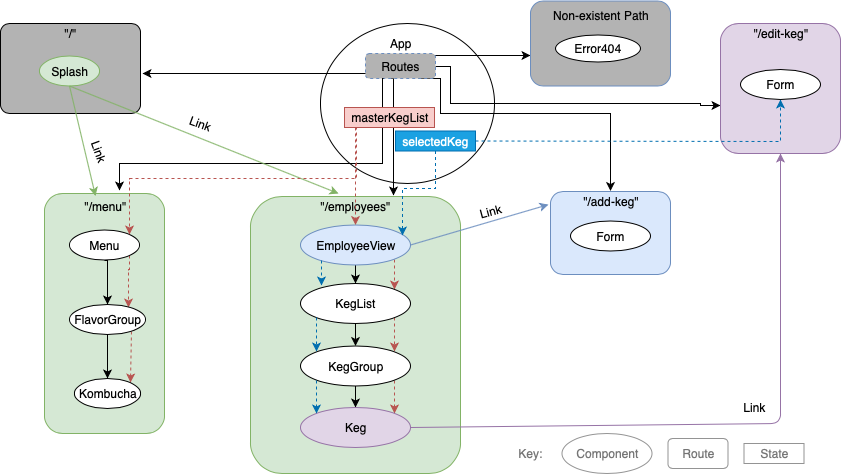

The diagram above was exported from draw.io. Its source (the exported page's mxGraphModel, read from the mxfile embedded in the PNG):
<mxGraphModel dx="1073" dy="805" grid="1" gridSize="10" guides="1" tooltips="1" connect="1" arrows="1" fold="1" page="1" pageScale="1" pageWidth="1100" pageHeight="850" math="0" shadow="0">
  <root>
    <mxCell id="0" />
    <mxCell id="1" parent="0" />
    <mxCell id="o-8N2VXt_mBN-fvuziDn-1" value="" style="ellipse;whiteSpace=wrap;html=1;" parent="1" vertex="1">
      <mxGeometry x="410" y="40" width="174" height="160" as="geometry" />
    </mxCell>
    <mxCell id="o-8N2VXt_mBN-fvuziDn-17" style="edgeStyle=orthogonalEdgeStyle;rounded=0;orthogonalLoop=1;jettySize=auto;html=1;" parent="1" edge="1">
      <mxGeometry relative="1" as="geometry">
        <mxPoint x="480" y="95" as="sourcePoint" />
        <mxPoint x="483" y="212" as="targetPoint" />
        <Array as="points">
          <mxPoint x="483" y="95" />
          <mxPoint x="483" y="212" />
        </Array>
      </mxGeometry>
    </mxCell>
    <mxCell id="o-8N2VXt_mBN-fvuziDn-19" style="edgeStyle=orthogonalEdgeStyle;rounded=0;orthogonalLoop=1;jettySize=auto;html=1;exitX=0.75;exitY=1;exitDx=0;exitDy=0;" parent="1" source="o-8N2VXt_mBN-fvuziDn-2" target="o-8N2VXt_mBN-fvuziDn-12" edge="1">
      <mxGeometry relative="1" as="geometry">
        <Array as="points">
          <mxPoint x="530" y="95" />
          <mxPoint x="530" y="130" />
          <mxPoint x="700" y="130" />
        </Array>
      </mxGeometry>
    </mxCell>
    <mxCell id="o-8N2VXt_mBN-fvuziDn-20" style="edgeStyle=orthogonalEdgeStyle;rounded=0;orthogonalLoop=1;jettySize=auto;html=1;entryX=0;entryY=0.631;entryDx=0;entryDy=0;entryPerimeter=0;" parent="1" source="o-8N2VXt_mBN-fvuziDn-2" target="o-8N2VXt_mBN-fvuziDn-13" edge="1">
      <mxGeometry relative="1" as="geometry">
        <mxPoint x="790" y="160" as="targetPoint" />
        <Array as="points">
          <mxPoint x="540" y="83" />
          <mxPoint x="540" y="120" />
          <mxPoint x="790" y="120" />
          <mxPoint x="790" y="122" />
        </Array>
      </mxGeometry>
    </mxCell>
    <mxCell id="o-8N2VXt_mBN-fvuziDn-62" value="" style="edgeStyle=orthogonalEdgeStyle;rounded=0;orthogonalLoop=1;jettySize=auto;html=1;exitX=0.989;exitY=0.09;exitDx=0;exitDy=0;exitPerimeter=0;" parent="1" source="o-8N2VXt_mBN-fvuziDn-2" edge="1">
      <mxGeometry relative="1" as="geometry">
        <mxPoint x="620" y="72" as="targetPoint" />
        <Array as="points">
          <mxPoint x="620" y="72" />
        </Array>
      </mxGeometry>
    </mxCell>
    <mxCell id="o-8N2VXt_mBN-fvuziDn-2" value="Routes" style="rounded=1;whiteSpace=wrap;html=1;fillColor=#B3B3B3;strokeColor=#6c8ebf;dashed=1;" parent="1" vertex="1">
      <mxGeometry x="455" y="70" width="70" height="25" as="geometry" />
    </mxCell>
    <mxCell id="o-8N2VXt_mBN-fvuziDn-61" value="" style="rounded=1;whiteSpace=wrap;html=1;fillColor=#B3B3B3;strokeColor=#6c8ebf;" parent="1" vertex="1">
      <mxGeometry x="620" y="17.5" width="140" height="85" as="geometry" />
    </mxCell>
    <mxCell id="o-8N2VXt_mBN-fvuziDn-3" value="" style="rounded=1;whiteSpace=wrap;html=1;fillColor=#B3B3B3;arcSize=10;" parent="1" vertex="1">
      <mxGeometry x="90" y="40" width="140" height="90" as="geometry" />
    </mxCell>
    <mxCell id="o-8N2VXt_mBN-fvuziDn-16" style="edgeStyle=orthogonalEdgeStyle;rounded=0;orthogonalLoop=1;jettySize=auto;html=1;" parent="1" edge="1">
      <mxGeometry relative="1" as="geometry">
        <mxPoint x="232" y="90" as="targetPoint" />
        <mxPoint x="455" y="90" as="sourcePoint" />
        <Array as="points">
          <mxPoint x="232" y="90" />
        </Array>
      </mxGeometry>
    </mxCell>
    <mxCell id="o-8N2VXt_mBN-fvuziDn-18" style="edgeStyle=orthogonalEdgeStyle;rounded=0;orthogonalLoop=1;jettySize=auto;html=1;exitX=0.25;exitY=1;exitDx=0;exitDy=0;" parent="1" source="o-8N2VXt_mBN-fvuziDn-2" edge="1">
      <mxGeometry relative="1" as="geometry">
        <mxPoint x="209" y="207" as="targetPoint" />
        <Array as="points">
          <mxPoint x="472" y="180" />
          <mxPoint x="209" y="180" />
        </Array>
      </mxGeometry>
    </mxCell>
    <mxCell id="o-8N2VXt_mBN-fvuziDn-4" value="App" style="text;html=1;strokeColor=none;fillColor=none;align=center;verticalAlign=middle;whiteSpace=wrap;rounded=0;" parent="1" vertex="1">
      <mxGeometry x="470" y="50" width="40" height="20" as="geometry" />
    </mxCell>
    <mxCell id="o-8N2VXt_mBN-fvuziDn-5" value="&quot;/&quot;" style="text;html=1;strokeColor=none;fillColor=none;align=center;verticalAlign=middle;whiteSpace=wrap;rounded=0;" parent="1" vertex="1">
      <mxGeometry x="140" y="40" width="40" height="20" as="geometry" />
    </mxCell>
    <mxCell id="o-8N2VXt_mBN-fvuziDn-7" value="" style="rounded=1;whiteSpace=wrap;html=1;fillColor=#d5e8d4;strokeColor=#82b366;" parent="1" vertex="1">
      <mxGeometry x="134" y="210" width="120" height="240" as="geometry" />
    </mxCell>
    <mxCell id="o-8N2VXt_mBN-fvuziDn-8" value="&quot;/menu&quot;" style="text;html=1;strokeColor=none;fillColor=none;align=center;verticalAlign=middle;whiteSpace=wrap;rounded=0;" parent="1" vertex="1">
      <mxGeometry x="175" y="212.5" width="40" height="20" as="geometry" />
    </mxCell>
    <mxCell id="o-8N2VXt_mBN-fvuziDn-9" value="" style="rounded=1;whiteSpace=wrap;html=1;fillColor=#d5e8d4;strokeColor=#82b366;" parent="1" vertex="1">
      <mxGeometry x="340" y="213" width="210" height="277" as="geometry" />
    </mxCell>
    <mxCell id="o-8N2VXt_mBN-fvuziDn-10" value="&quot;/employees&quot;" style="text;html=1;strokeColor=none;fillColor=none;align=center;verticalAlign=middle;whiteSpace=wrap;rounded=0;" parent="1" vertex="1">
      <mxGeometry x="425" y="212.5" width="40" height="20" as="geometry" />
    </mxCell>
    <mxCell id="o-8N2VXt_mBN-fvuziDn-11" value="" style="rounded=1;whiteSpace=wrap;html=1;fillColor=#dae8fc;strokeColor=#6c8ebf;" parent="1" vertex="1">
      <mxGeometry x="640" y="208" width="120" height="83" as="geometry" />
    </mxCell>
    <mxCell id="o-8N2VXt_mBN-fvuziDn-12" value="&quot;/add-keg&quot;" style="text;html=1;strokeColor=none;fillColor=none;align=center;verticalAlign=middle;whiteSpace=wrap;rounded=0;" parent="1" vertex="1">
      <mxGeometry x="650" y="207.5" width="100" height="20" as="geometry" />
    </mxCell>
    <mxCell id="o-8N2VXt_mBN-fvuziDn-13" value="" style="rounded=1;whiteSpace=wrap;html=1;fillColor=#e1d5e7;strokeColor=#9673a6;" parent="1" vertex="1">
      <mxGeometry x="810" y="40" width="120" height="130" as="geometry" />
    </mxCell>
    <mxCell id="o-8N2VXt_mBN-fvuziDn-14" value="&quot;/edit-keg&quot;" style="text;html=1;strokeColor=none;fillColor=none;align=center;verticalAlign=middle;whiteSpace=wrap;rounded=0;" parent="1" vertex="1">
      <mxGeometry x="810" y="40" width="120" height="20" as="geometry" />
    </mxCell>
    <mxCell id="o-8N2VXt_mBN-fvuziDn-21" value="Splash" style="ellipse;whiteSpace=wrap;html=1;fillColor=#d5e8d4;strokeColor=#82b366;" parent="1" vertex="1">
      <mxGeometry x="129" y="72.5" width="60" height="30" as="geometry" />
    </mxCell>
    <mxCell id="o-8N2VXt_mBN-fvuziDn-33" style="edgeStyle=orthogonalEdgeStyle;rounded=0;orthogonalLoop=1;jettySize=auto;html=1;exitX=0.5;exitY=1;exitDx=0;exitDy=0;entryX=0.5;entryY=0;entryDx=0;entryDy=0;" parent="1" source="o-8N2VXt_mBN-fvuziDn-27" target="o-8N2VXt_mBN-fvuziDn-29" edge="1">
      <mxGeometry relative="1" as="geometry">
        <Array as="points">
          <mxPoint x="197" y="277" />
        </Array>
      </mxGeometry>
    </mxCell>
    <mxCell id="V0KLzRqlV1kkiFVkYmSW-6" style="edgeStyle=orthogonalEdgeStyle;rounded=0;orthogonalLoop=1;jettySize=auto;html=1;exitX=1;exitY=1;exitDx=0;exitDy=0;entryX=0.776;entryY=0.1;entryDx=0;entryDy=0;entryPerimeter=0;dashed=1;fillColor=#f8cecc;strokeColor=#b85450;" edge="1" parent="1" source="o-8N2VXt_mBN-fvuziDn-27" target="o-8N2VXt_mBN-fvuziDn-29">
      <mxGeometry relative="1" as="geometry">
        <Array as="points">
          <mxPoint x="219" y="286" />
          <mxPoint x="218" y="286" />
        </Array>
      </mxGeometry>
    </mxCell>
    <mxCell id="o-8N2VXt_mBN-fvuziDn-27" value="Menu" style="ellipse;whiteSpace=wrap;html=1;fillColor=#FFFFFF;" parent="1" vertex="1">
      <mxGeometry x="159" y="246.5" width="70" height="30" as="geometry" />
    </mxCell>
    <mxCell id="o-8N2VXt_mBN-fvuziDn-34" style="edgeStyle=orthogonalEdgeStyle;rounded=0;orthogonalLoop=1;jettySize=auto;html=1;exitX=0.5;exitY=1;exitDx=0;exitDy=0;entryX=0.5;entryY=0;entryDx=0;entryDy=0;" parent="1" source="o-8N2VXt_mBN-fvuziDn-29" target="o-8N2VXt_mBN-fvuziDn-30" edge="1">
      <mxGeometry relative="1" as="geometry" />
    </mxCell>
    <mxCell id="V0KLzRqlV1kkiFVkYmSW-8" style="edgeStyle=orthogonalEdgeStyle;rounded=0;orthogonalLoop=1;jettySize=auto;html=1;exitX=1;exitY=1;exitDx=0;exitDy=0;entryX=1;entryY=0;entryDx=0;entryDy=0;dashed=1;fillColor=#f8cecc;strokeColor=#b85450;" edge="1" parent="1" source="o-8N2VXt_mBN-fvuziDn-29" target="o-8N2VXt_mBN-fvuziDn-30">
      <mxGeometry relative="1" as="geometry">
        <Array as="points">
          <mxPoint x="221" y="346" />
        </Array>
      </mxGeometry>
    </mxCell>
    <mxCell id="o-8N2VXt_mBN-fvuziDn-29" value="FlavorGroup" style="ellipse;whiteSpace=wrap;html=1;fillColor=#FFFFFF;" parent="1" vertex="1">
      <mxGeometry x="159" y="321" width="76" height="30" as="geometry" />
    </mxCell>
    <mxCell id="o-8N2VXt_mBN-fvuziDn-30" value="Kombucha" style="ellipse;whiteSpace=wrap;html=1;fillColor=#FFFFFF;" parent="1" vertex="1">
      <mxGeometry x="164" y="395" width="66" height="30" as="geometry" />
    </mxCell>
    <mxCell id="o-8N2VXt_mBN-fvuziDn-40" value="" style="edgeStyle=orthogonalEdgeStyle;rounded=0;orthogonalLoop=1;jettySize=auto;html=1;" parent="1" source="o-8N2VXt_mBN-fvuziDn-35" target="o-8N2VXt_mBN-fvuziDn-39" edge="1">
      <mxGeometry relative="1" as="geometry" />
    </mxCell>
    <mxCell id="V0KLzRqlV1kkiFVkYmSW-9" style="edgeStyle=orthogonalEdgeStyle;rounded=0;orthogonalLoop=1;jettySize=auto;html=1;exitX=1;exitY=1;exitDx=0;exitDy=0;entryX=1;entryY=0;entryDx=0;entryDy=0;dashed=1;fillColor=#f8cecc;strokeColor=#b85450;" edge="1" parent="1" source="o-8N2VXt_mBN-fvuziDn-35" target="o-8N2VXt_mBN-fvuziDn-39">
      <mxGeometry relative="1" as="geometry" />
    </mxCell>
    <mxCell id="o-8N2VXt_mBN-fvuziDn-35" value="EmployeeView" style="ellipse;whiteSpace=wrap;html=1;fillColor=#dae8fc;strokeColor=#6c8ebf;" parent="1" vertex="1">
      <mxGeometry x="390" y="241.5" width="110" height="40" as="geometry" />
    </mxCell>
    <mxCell id="o-8N2VXt_mBN-fvuziDn-42" value="" style="edgeStyle=orthogonalEdgeStyle;rounded=0;orthogonalLoop=1;jettySize=auto;html=1;" parent="1" source="o-8N2VXt_mBN-fvuziDn-39" target="o-8N2VXt_mBN-fvuziDn-41" edge="1">
      <mxGeometry relative="1" as="geometry" />
    </mxCell>
    <mxCell id="V0KLzRqlV1kkiFVkYmSW-10" style="edgeStyle=orthogonalEdgeStyle;rounded=0;orthogonalLoop=1;jettySize=auto;html=1;exitX=1;exitY=1;exitDx=0;exitDy=0;entryX=1;entryY=0;entryDx=0;entryDy=0;dashed=1;fillColor=#f8cecc;strokeColor=#b85450;" edge="1" parent="1" source="o-8N2VXt_mBN-fvuziDn-39" target="o-8N2VXt_mBN-fvuziDn-41">
      <mxGeometry relative="1" as="geometry" />
    </mxCell>
    <mxCell id="o-8N2VXt_mBN-fvuziDn-39" value="KegList" style="ellipse;whiteSpace=wrap;html=1;fillColor=#FFFFFF;" parent="1" vertex="1">
      <mxGeometry x="390" y="300" width="110" height="40" as="geometry" />
    </mxCell>
    <mxCell id="o-8N2VXt_mBN-fvuziDn-44" value="" style="edgeStyle=orthogonalEdgeStyle;rounded=0;orthogonalLoop=1;jettySize=auto;html=1;" parent="1" source="o-8N2VXt_mBN-fvuziDn-41" target="o-8N2VXt_mBN-fvuziDn-43" edge="1">
      <mxGeometry relative="1" as="geometry" />
    </mxCell>
    <mxCell id="V0KLzRqlV1kkiFVkYmSW-11" style="edgeStyle=orthogonalEdgeStyle;rounded=0;orthogonalLoop=1;jettySize=auto;html=1;exitX=1;exitY=1;exitDx=0;exitDy=0;entryX=1;entryY=0;entryDx=0;entryDy=0;dashed=1;fillColor=#f8cecc;strokeColor=#b85450;" edge="1" parent="1" source="o-8N2VXt_mBN-fvuziDn-41" target="o-8N2VXt_mBN-fvuziDn-43">
      <mxGeometry relative="1" as="geometry" />
    </mxCell>
    <mxCell id="o-8N2VXt_mBN-fvuziDn-41" value="KegGroup" style="ellipse;whiteSpace=wrap;html=1;fillColor=#FFFFFF;" parent="1" vertex="1">
      <mxGeometry x="390" y="362.5" width="110" height="40" as="geometry" />
    </mxCell>
    <mxCell id="o-8N2VXt_mBN-fvuziDn-43" value="Keg" style="ellipse;whiteSpace=wrap;html=1;fillColor=#e1d5e7;strokeColor=#9673a6;" parent="1" vertex="1">
      <mxGeometry x="390" y="424" width="110" height="40" as="geometry" />
    </mxCell>
    <mxCell id="o-8N2VXt_mBN-fvuziDn-51" value="Form" style="ellipse;whiteSpace=wrap;html=1;fillColor=#FFFFFF;" parent="1" vertex="1">
      <mxGeometry x="660" y="237.5" width="80" height="30" as="geometry" />
    </mxCell>
    <mxCell id="o-8N2VXt_mBN-fvuziDn-58" value="Form" style="ellipse;whiteSpace=wrap;html=1;fillColor=#FFFFFF;" parent="1" vertex="1">
      <mxGeometry x="830" y="86" width="80" height="30" as="geometry" />
    </mxCell>
    <mxCell id="o-8N2VXt_mBN-fvuziDn-63" value="Non-existent Path" style="text;html=1;strokeColor=none;fillColor=none;align=center;verticalAlign=middle;whiteSpace=wrap;rounded=0;" parent="1" vertex="1">
      <mxGeometry x="640" y="21.5" width="100" height="20" as="geometry" />
    </mxCell>
    <mxCell id="o-8N2VXt_mBN-fvuziDn-64" value="Error404" style="ellipse;whiteSpace=wrap;html=1;" parent="1" vertex="1">
      <mxGeometry x="645" y="51.5" width="85" height="27" as="geometry" />
    </mxCell>
    <mxCell id="o-8N2VXt_mBN-fvuziDn-65" value="" style="endArrow=classic;html=1;fillColor=#d5e8d4;strokeColor=#82b366;exitX=0.5;exitY=1;exitDx=0;exitDy=0;entryX=0.25;entryY=0;entryDx=0;entryDy=0;" parent="1" source="o-8N2VXt_mBN-fvuziDn-21" target="o-8N2VXt_mBN-fvuziDn-8" edge="1">
      <mxGeometry width="50" height="50" relative="1" as="geometry">
        <mxPoint x="90" y="560" as="sourcePoint" />
        <mxPoint x="140" y="510" as="targetPoint" />
      </mxGeometry>
    </mxCell>
    <mxCell id="o-8N2VXt_mBN-fvuziDn-66" value="" style="endArrow=classic;html=1;fillColor=#d5e8d4;strokeColor=#82b366;exitX=0.5;exitY=1;exitDx=0;exitDy=0;entryX=0.075;entryY=-0.125;entryDx=0;entryDy=0;entryPerimeter=0;" parent="1" source="o-8N2VXt_mBN-fvuziDn-21" target="o-8N2VXt_mBN-fvuziDn-10" edge="1">
      <mxGeometry width="50" height="50" relative="1" as="geometry">
        <mxPoint x="90" y="560" as="sourcePoint" />
        <mxPoint x="140" y="510" as="targetPoint" />
      </mxGeometry>
    </mxCell>
    <mxCell id="o-8N2VXt_mBN-fvuziDn-67" value="" style="endArrow=classic;html=1;exitX=1;exitY=0.5;exitDx=0;exitDy=0;entryX=-0.017;entryY=0.158;entryDx=0;entryDy=0;entryPerimeter=0;fillColor=#dae8fc;strokeColor=#6c8ebf;" parent="1" source="o-8N2VXt_mBN-fvuziDn-35" target="o-8N2VXt_mBN-fvuziDn-11" edge="1">
      <mxGeometry width="50" height="50" relative="1" as="geometry">
        <mxPoint x="570" y="300" as="sourcePoint" />
        <mxPoint x="620" y="250" as="targetPoint" />
      </mxGeometry>
    </mxCell>
    <mxCell id="o-8N2VXt_mBN-fvuziDn-68" value="" style="endArrow=classic;html=1;fillColor=#e1d5e7;strokeColor=#9673a6;exitX=1;exitY=0.5;exitDx=0;exitDy=0;entryX=0.5;entryY=1;entryDx=0;entryDy=0;" parent="1" source="o-8N2VXt_mBN-fvuziDn-43" target="o-8N2VXt_mBN-fvuziDn-13" edge="1">
      <mxGeometry width="50" height="50" relative="1" as="geometry">
        <mxPoint x="610" y="475" as="sourcePoint" />
        <mxPoint x="660" y="425" as="targetPoint" />
        <Array as="points">
          <mxPoint x="870" y="440" />
        </Array>
      </mxGeometry>
    </mxCell>
    <mxCell id="o-8N2VXt_mBN-fvuziDn-69" value="Link" style="text;html=1;align=center;verticalAlign=middle;whiteSpace=wrap;rounded=0;rotation=20;" parent="1" vertex="1">
      <mxGeometry x="270" y="130" width="40" height="20" as="geometry" />
    </mxCell>
    <mxCell id="o-8N2VXt_mBN-fvuziDn-70" value="Link" style="text;html=1;align=center;verticalAlign=middle;whiteSpace=wrap;rounded=0;rotation=70;" parent="1" vertex="1">
      <mxGeometry x="169" y="157.5" width="40" height="20" as="geometry" />
    </mxCell>
    <mxCell id="o-8N2VXt_mBN-fvuziDn-71" value="Link" style="text;html=1;align=center;verticalAlign=middle;whiteSpace=wrap;rounded=0;rotation=-15;" parent="1" vertex="1">
      <mxGeometry x="560" y="217.5" width="40" height="20" as="geometry" />
    </mxCell>
    <mxCell id="o-8N2VXt_mBN-fvuziDn-72" value="Link" style="text;html=1;align=center;verticalAlign=middle;whiteSpace=wrap;rounded=0;rotation=0;" parent="1" vertex="1">
      <mxGeometry x="823.5" y="414" width="40" height="20" as="geometry" />
    </mxCell>
    <mxCell id="V0KLzRqlV1kkiFVkYmSW-4" style="edgeStyle=orthogonalEdgeStyle;rounded=0;orthogonalLoop=1;jettySize=auto;html=1;exitX=0.133;exitY=0.95;exitDx=0;exitDy=0;entryX=1;entryY=0;entryDx=0;entryDy=0;fillColor=#f8cecc;strokeColor=#b85450;dashed=1;exitPerimeter=0;" edge="1" parent="1" source="V0KLzRqlV1kkiFVkYmSW-2" target="o-8N2VXt_mBN-fvuziDn-27">
      <mxGeometry relative="1" as="geometry" />
    </mxCell>
    <mxCell id="V0KLzRqlV1kkiFVkYmSW-5" style="edgeStyle=orthogonalEdgeStyle;rounded=0;orthogonalLoop=1;jettySize=auto;html=1;exitX=0.25;exitY=1;exitDx=0;exitDy=0;dashed=1;fillColor=#f8cecc;strokeColor=#b85450;" edge="1" parent="1" source="V0KLzRqlV1kkiFVkYmSW-2" target="o-8N2VXt_mBN-fvuziDn-35">
      <mxGeometry relative="1" as="geometry">
        <mxPoint x="457" y="240" as="targetPoint" />
        <Array as="points">
          <mxPoint x="445" y="144" />
        </Array>
      </mxGeometry>
    </mxCell>
    <mxCell id="V0KLzRqlV1kkiFVkYmSW-2" value="masterKegList" style="rounded=0;whiteSpace=wrap;html=1;fillColor=#f8cecc;strokeColor=#b85450;" vertex="1" parent="1">
      <mxGeometry x="434" y="124" width="90" height="20" as="geometry" />
    </mxCell>
    <mxCell id="V0KLzRqlV1kkiFVkYmSW-14" value="" style="edgeStyle=orthogonalEdgeStyle;rounded=0;orthogonalLoop=1;jettySize=auto;html=1;dashed=1;entryX=0.925;entryY=0.26;entryDx=0;entryDy=0;entryPerimeter=0;fillColor=#1ba1e2;strokeColor=#006EAF;" edge="1" parent="1" source="V0KLzRqlV1kkiFVkYmSW-13" target="o-8N2VXt_mBN-fvuziDn-35">
      <mxGeometry relative="1" as="geometry" />
    </mxCell>
    <mxCell id="V0KLzRqlV1kkiFVkYmSW-13" value="selectedKeg" style="rounded=0;whiteSpace=wrap;html=1;fillColor=#1ba1e2;strokeColor=#006EAF;fontColor=#ffffff;" vertex="1" parent="1">
      <mxGeometry x="485" y="147.5" width="80" height="20" as="geometry" />
    </mxCell>
    <mxCell id="V0KLzRqlV1kkiFVkYmSW-15" style="edgeStyle=orthogonalEdgeStyle;rounded=0;orthogonalLoop=1;jettySize=auto;html=1;exitX=0.195;exitY=0.883;exitDx=0;exitDy=0;dashed=1;fillColor=#1ba1e2;strokeColor=#006EAF;exitPerimeter=0;" edge="1" parent="1" source="o-8N2VXt_mBN-fvuziDn-35">
      <mxGeometry relative="1" as="geometry">
        <mxPoint x="493.79999999999995" y="285.6" as="sourcePoint" />
        <mxPoint x="411" y="302" as="targetPoint" />
      </mxGeometry>
    </mxCell>
    <mxCell id="V0KLzRqlV1kkiFVkYmSW-16" style="edgeStyle=orthogonalEdgeStyle;rounded=0;orthogonalLoop=1;jettySize=auto;html=1;exitX=0;exitY=1;exitDx=0;exitDy=0;dashed=1;fillColor=#1ba1e2;strokeColor=#006EAF;entryX=0;entryY=0;entryDx=0;entryDy=0;" edge="1" parent="1" source="o-8N2VXt_mBN-fvuziDn-39" target="o-8N2VXt_mBN-fvuziDn-41">
      <mxGeometry relative="1" as="geometry">
        <mxPoint x="421.4" y="286.79999999999995" as="sourcePoint" />
        <mxPoint x="421" y="312" as="targetPoint" />
      </mxGeometry>
    </mxCell>
    <mxCell id="V0KLzRqlV1kkiFVkYmSW-17" style="edgeStyle=orthogonalEdgeStyle;rounded=0;orthogonalLoop=1;jettySize=auto;html=1;exitX=0;exitY=1;exitDx=0;exitDy=0;dashed=1;fillColor=#1ba1e2;strokeColor=#006EAF;entryX=0;entryY=0;entryDx=0;entryDy=0;" edge="1" parent="1" source="o-8N2VXt_mBN-fvuziDn-41" target="o-8N2VXt_mBN-fvuziDn-43">
      <mxGeometry relative="1" as="geometry">
        <mxPoint x="416.20000000000005" y="344" as="sourcePoint" />
        <mxPoint x="416.20000000000005" y="378.4" as="targetPoint" />
      </mxGeometry>
    </mxCell>
    <mxCell id="V0KLzRqlV1kkiFVkYmSW-18" value="" style="endArrow=classic;html=1;dashed=1;exitX=1;exitY=0.5;exitDx=0;exitDy=0;entryX=0.5;entryY=1;entryDx=0;entryDy=0;fillColor=#1ba1e2;strokeColor=#006EAF;rounded=0;" edge="1" parent="1" source="V0KLzRqlV1kkiFVkYmSW-13" target="o-8N2VXt_mBN-fvuziDn-58">
      <mxGeometry width="50" height="50" relative="1" as="geometry">
        <mxPoint x="430" y="560" as="sourcePoint" />
        <mxPoint x="750" y="158" as="targetPoint" />
        <Array as="points">
          <mxPoint x="870" y="158" />
        </Array>
      </mxGeometry>
    </mxCell>
    <mxCell id="V0KLzRqlV1kkiFVkYmSW-19" value="Route" style="rounded=1;whiteSpace=wrap;html=1;strokeColor=#949494;fontColor=#757575;" vertex="1" parent="1">
      <mxGeometry x="757.5" y="455" width="60" height="30" as="geometry" />
    </mxCell>
    <mxCell id="V0KLzRqlV1kkiFVkYmSW-20" value="Component" style="ellipse;whiteSpace=wrap;html=1;strokeColor=#949494;fontColor=#757575;" vertex="1" parent="1">
      <mxGeometry x="651.5" y="450" width="90" height="40" as="geometry" />
    </mxCell>
    <mxCell id="V0KLzRqlV1kkiFVkYmSW-21" value="State" style="rounded=0;whiteSpace=wrap;html=1;strokeColor=#949494;fontColor=#757575;" vertex="1" parent="1">
      <mxGeometry x="833.5" y="460" width="60" height="20" as="geometry" />
    </mxCell>
    <mxCell id="V0KLzRqlV1kkiFVkYmSW-23" value="Key:" style="text;html=1;strokeColor=none;fillColor=none;align=center;verticalAlign=middle;whiteSpace=wrap;rounded=0;fontColor=#757575;" vertex="1" parent="1">
      <mxGeometry x="600" y="460" width="40" height="20" as="geometry" />
    </mxCell>
  </root>
</mxGraphModel>